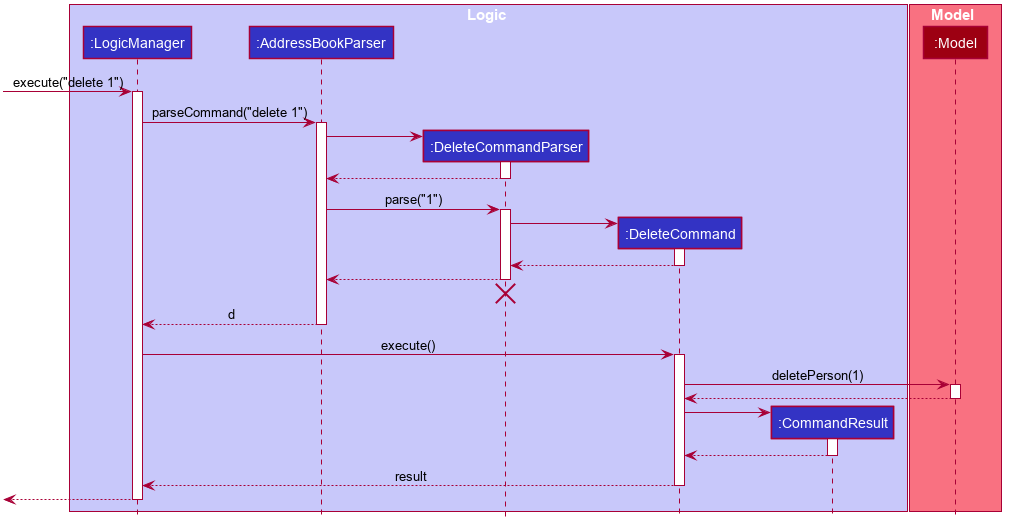

The diagram above was rendered by PlantUML. Its source (embedded in the PNG):
@startuml








skinparam BackgroundColor #FFFFFFF

skinparam Shadowing false

skinparam Class {
    FontColor #FFFFFF
    BorderThickness 1
    BorderColor #FFFFFF
    StereotypeFontColor #FFFFFF
}

skinparam Actor {
    BorderColor #000000
    Color #000000
}

skinparam Sequence {
    MessageAlign center
    BoxFontSize 15
    BoxPadding 0
    BoxFontColor #FFFFFF
}

skinparam Participant {
    FontColor #FFFFFFF
    Padding 20
}

skinparam MinClassWidth 50
skinparam ParticipantPadding 10
skinparam Shadowing false
skinparam DefaultTextAlignment center
skinparam packageStyle Rectangle

hide footbox
hide members
hide circle

box Logic #C8C8FA
participant ":LogicManager" as LogicManager #3333C4
participant ":AddressBookParser" as AddressBookParser #3333C4
participant ":DeleteCommandParser" as DeleteCommandParser #3333C4
participant ":DeleteCommand" as DeleteCommand #3333C4
participant ":CommandResult" as CommandResult #3333C4
end box

box Model #F97181
participant ":Model" as Model #9D0012
end box

[-> LogicManager : execute("delete 1")
activate LogicManager

LogicManager -> AddressBookParser : parseCommand("delete 1")
activate AddressBookParser

create DeleteCommandParser
AddressBookParser -> DeleteCommandParser
activate DeleteCommandParser

DeleteCommandParser --> AddressBookParser
deactivate DeleteCommandParser

AddressBookParser -> DeleteCommandParser : parse("1")
activate DeleteCommandParser

create DeleteCommand
DeleteCommandParser -> DeleteCommand
activate DeleteCommand

DeleteCommand --> DeleteCommandParser
deactivate DeleteCommand

DeleteCommandParser --> AddressBookParser
deactivate DeleteCommandParser
DeleteCommandParser -[hidden]-> AddressBookParser
destroy DeleteCommandParser

AddressBookParser --> LogicManager : d
deactivate AddressBookParser

LogicManager -> DeleteCommand : execute()
activate DeleteCommand

DeleteCommand -> Model : deletePerson(1)
activate Model

Model --> DeleteCommand
deactivate Model

create CommandResult
DeleteCommand -> CommandResult
activate CommandResult

CommandResult --> DeleteCommand
deactivate CommandResult

DeleteCommand --> LogicManager : result
deactivate DeleteCommand

[<--LogicManager
deactivate LogicManager

hide footbox
@enduml